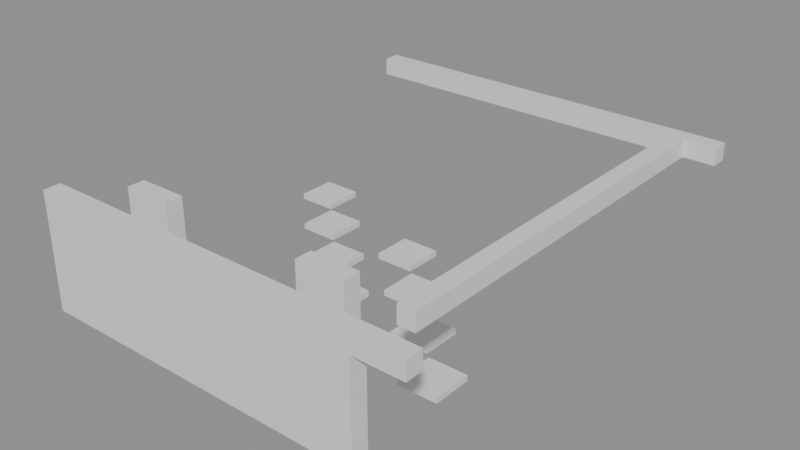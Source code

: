 # Source: building_lego.blend  (saved by Blender 5.0.119; exported with 4.5.12 LTS)
import bpy
from mathutils import Matrix  # noqa: F401  (used for matrix-valued properties, if any)

bpy.ops.wm.read_factory_settings(use_empty=True)
scene = bpy.context.scene
scene.name = 'Scene'

# ---- collections
col_01_paredes_externas = bpy.data.collections.new('01_Paredes_Externas'); scene.collection.children.link(col_01_paredes_externas)
col_02_paredes_internas = bpy.data.collections.new('02_Paredes_Internas'); scene.collection.children.link(col_02_paredes_internas)
col_04_moveis_decoracoes = bpy.data.collections.new('04_Moveis_Decoracoes'); scene.collection.children.link(col_04_moveis_decoracoes)

# ---- materials (node trees are filled in below, after node groups)
mat_mat_parede_externa = bpy.data.materials.new('Mat_Parede_Externa')
mat_mat_parede_interna = bpy.data.materials.new('Mat_Parede_Interna')
mat_mat_moveis = bpy.data.materials.new('Mat_Moveis')

# ---- material node trees
mat_mat_parede_externa.use_nodes = True; mat_mat_parede_externa.node_tree.nodes.clear()
_N = mat_mat_parede_externa.node_tree.nodes; _L = mat_mat_parede_externa.node_tree.links
n0 = _N.new('ShaderNodeBsdfPrincipled'); n0.name = 'BSDF - Pré-fundamentado'; n0.location = (-200, 100)
n1 = _N.new('ShaderNodeOutputMaterial'); n1.name = 'Saída de material'; n1.location = (200, 100)
_L.new(n0.outputs[0], n1.inputs[0])
n1.is_active_output = True
mat_mat_parede_interna.use_nodes = True; mat_mat_parede_interna.node_tree.nodes.clear()
_N = mat_mat_parede_interna.node_tree.nodes; _L = mat_mat_parede_interna.node_tree.links
n0 = _N.new('ShaderNodeBsdfPrincipled'); n0.name = 'BSDF - Pré-fundamentado'; n0.location = (-200, 100)
n1 = _N.new('ShaderNodeOutputMaterial'); n1.name = 'Saída de material'; n1.location = (200, 100)
_L.new(n0.outputs[0], n1.inputs[0])
n1.is_active_output = True
mat_mat_moveis.use_nodes = True; mat_mat_moveis.node_tree.nodes.clear()
_N = mat_mat_moveis.node_tree.nodes; _L = mat_mat_moveis.node_tree.links
n0 = _N.new('ShaderNodeBsdfPrincipled'); n0.name = 'BSDF - Pré-fundamentado'; n0.location = (-200, 100)
n1 = _N.new('ShaderNodeOutputMaterial'); n1.name = 'Saída de material'; n1.location = (200, 100)
_L.new(n0.outputs[0], n1.inputs[0])
n1.is_active_output = True

# ---- meshes
me_bloco_stone_wall_4176_3678_z0 = bpy.data.meshes.new('Bloco_stone_wall_4176_3678_z0')
me_bloco_stone_wall_4176_3678_z0.from_pydata([(-0.5, -0.175, -1.2), (0.5, -0.175, -1.2), (0.5, 0.175, -1.2), (-0.5, 0.175, -1.2), (-0.5, -0.175, 1.2), (0.5, -0.175, 1.2), (0.5, 0.175, 1.2), (-0.5, 0.175, 1.2)], [], [(0, 1, 2, 3), (4, 7, 6, 5), (0, 4, 5, 1), (2, 6, 7, 3), (0, 3, 7, 4), (1, 5, 6, 2)])
me_bloco_stone_wall_4176_3678_z0.materials.append(mat_mat_parede_externa)
me_bloco_stone_wall_4176_3678_z0.update()
me_bloco_stone_wall_4177_3678_z0 = bpy.data.meshes.new('Bloco_stone_wall_4177_3678_z0')
me_bloco_stone_wall_4177_3678_z0.from_pydata([(-0.5, -0.175, -1.2), (0.5, -0.175, -1.2), (0.5, 0.175, -1.2), (-0.5, 0.175, -1.2), (-0.5, -0.175, 1.2), (0.5, -0.175, 1.2), (0.5, 0.175, 1.2), (-0.5, 0.175, 1.2)], [], [(0, 1, 2, 3), (4, 7, 6, 5), (0, 4, 5, 1), (2, 6, 7, 3), (0, 3, 7, 4), (1, 5, 6, 2)])
me_bloco_stone_wall_4177_3678_z0.materials.append(mat_mat_parede_externa)
me_bloco_stone_wall_4177_3678_z0.update()
me_bloco_stone_wall_4178_3678_z0 = bpy.data.meshes.new('Bloco_stone_wall_4178_3678_z0')
me_bloco_stone_wall_4178_3678_z0.from_pydata([(-0.5, -0.175, -1.2), (0.5, -0.175, -1.2), (0.5, 0.175, -1.2), (-0.5, 0.175, -1.2), (-0.5, -0.175, 1.2), (0.5, -0.175, 1.2), (0.5, 0.175, 1.2), (-0.5, 0.175, 1.2)], [], [(0, 1, 2, 3), (4, 7, 6, 5), (0, 4, 5, 1), (2, 6, 7, 3), (0, 3, 7, 4), (1, 5, 6, 2)])
me_bloco_stone_wall_4178_3678_z0.materials.append(mat_mat_parede_externa)
me_bloco_stone_wall_4178_3678_z0.update()
me_bloco_stone_wall_4179_3678_z0 = bpy.data.meshes.new('Bloco_stone_wall_4179_3678_z0')
me_bloco_stone_wall_4179_3678_z0.from_pydata([(-0.5, -0.175, -1.2), (0.5, -0.175, -1.2), (0.5, 0.175, -1.2), (-0.5, 0.175, -1.2), (-0.5, -0.175, 1.2), (0.5, -0.175, 1.2), (0.5, 0.175, 1.2), (-0.5, 0.175, 1.2)], [], [(0, 1, 2, 3), (4, 7, 6, 5), (0, 4, 5, 1), (2, 6, 7, 3), (0, 3, 7, 4), (1, 5, 6, 2)])
me_bloco_stone_wall_4179_3678_z0.materials.append(mat_mat_parede_externa)
me_bloco_stone_wall_4179_3678_z0.update()
me_bloco_stone_wall_4180_3678_z0 = bpy.data.meshes.new('Bloco_stone_wall_4180_3678_z0')
me_bloco_stone_wall_4180_3678_z0.from_pydata([(-0.5, -0.175, -1.2), (0.5, -0.175, -1.2), (0.5, 0.175, -1.2), (-0.5, 0.175, -1.2), (-0.5, -0.175, 1.2), (0.5, -0.175, 1.2), (0.5, 0.175, 1.2), (-0.5, 0.175, 1.2)], [], [(0, 1, 2, 3), (4, 7, 6, 5), (0, 4, 5, 1), (2, 6, 7, 3), (0, 3, 7, 4), (1, 5, 6, 2)])
me_bloco_stone_wall_4180_3678_z0.materials.append(mat_mat_parede_externa)
me_bloco_stone_wall_4180_3678_z0.update()
me_bloco_stone_wall_4181_3678_z0 = bpy.data.meshes.new('Bloco_stone_wall_4181_3678_z0')
me_bloco_stone_wall_4181_3678_z0.from_pydata([(-0.5, -0.175, -1.2), (0.5, -0.175, -1.2), (0.5, 0.175, -1.2), (-0.5, 0.175, -1.2), (-0.5, -0.175, 1.2), (0.5, -0.175, 1.2), (0.5, 0.175, 1.2), (-0.5, 0.175, 1.2)], [], [(0, 1, 2, 3), (4, 7, 6, 5), (0, 4, 5, 1), (2, 6, 7, 3), (0, 3, 7, 4), (1, 5, 6, 2)])
me_bloco_stone_wall_4181_3678_z0.materials.append(mat_mat_parede_externa)
me_bloco_stone_wall_4181_3678_z0.update()
me_bloco_stone_wall_4182_3678_z0 = bpy.data.meshes.new('Bloco_stone_wall_4182_3678_z0')
me_bloco_stone_wall_4182_3678_z0.from_pydata([(-0.5, -0.175, -1.2), (0.5, -0.175, -1.2), (0.5, 0.175, -1.2), (-0.5, 0.175, -1.2), (-0.5, -0.175, 1.2), (0.5, -0.175, 1.2), (0.5, 0.175, 1.2), (-0.5, 0.175, 1.2)], [], [(0, 1, 2, 3), (4, 7, 6, 5), (0, 4, 5, 1), (2, 6, 7, 3), (0, 3, 7, 4), (1, 5, 6, 2)])
me_bloco_stone_wall_4182_3678_z0.materials.append(mat_mat_parede_externa)
me_bloco_stone_wall_4182_3678_z0.update()
me_bloco_stone_wall_4183_3678_z17 = bpy.data.meshes.new('Bloco_stone_wall_4183_3678_z17')
me_bloco_stone_wall_4183_3678_z17.from_pydata([(-0.5, -0.175, -0.18), (0.5, -0.175, -0.18), (0.5, 0.175, -0.18), (-0.5, 0.175, -0.18), (-0.5, -0.175, 0.18), (0.5, -0.175, 0.18), (0.5, 0.175, 0.18), (-0.5, 0.175, 0.18)], [], [(0, 1, 2, 3), (4, 7, 6, 5), (0, 4, 5, 1), (2, 6, 7, 3), (0, 3, 7, 4), (1, 5, 6, 2)])
me_bloco_stone_wall_4183_3678_z17.materials.append(mat_mat_parede_externa)
me_bloco_stone_wall_4183_3678_z17.update()
me_bloco_stone_wall_4176_3687_z17 = bpy.data.meshes.new('Bloco_stone_wall_4176_3687_z17')
me_bloco_stone_wall_4176_3687_z17.from_pydata([(-0.5, -0.175, -0.18), (0.5, -0.175, -0.18), (0.5, 0.175, -0.18), (-0.5, 0.175, -0.18), (-0.5, -0.175, 0.18), (0.5, -0.175, 0.18), (0.5, 0.175, 0.18), (-0.5, 0.175, 0.18)], [], [(0, 1, 2, 3), (4, 7, 6, 5), (0, 4, 5, 1), (2, 6, 7, 3), (0, 3, 7, 4), (1, 5, 6, 2)])
me_bloco_stone_wall_4176_3687_z17.materials.append(mat_mat_parede_externa)
me_bloco_stone_wall_4176_3687_z17.update()
me_bloco_stone_wall_4177_3687_z17 = bpy.data.meshes.new('Bloco_stone_wall_4177_3687_z17')
me_bloco_stone_wall_4177_3687_z17.from_pydata([(-0.5, -0.175, -0.18), (0.5, -0.175, -0.18), (0.5, 0.175, -0.18), (-0.5, 0.175, -0.18), (-0.5, -0.175, 0.18), (0.5, -0.175, 0.18), (0.5, 0.175, 0.18), (-0.5, 0.175, 0.18)], [], [(0, 1, 2, 3), (4, 7, 6, 5), (0, 4, 5, 1), (2, 6, 7, 3), (0, 3, 7, 4), (1, 5, 6, 2)])
me_bloco_stone_wall_4177_3687_z17.materials.append(mat_mat_parede_externa)
me_bloco_stone_wall_4177_3687_z17.update()
me_bloco_stone_wall_4178_3687_z17 = bpy.data.meshes.new('Bloco_stone_wall_4178_3687_z17')
me_bloco_stone_wall_4178_3687_z17.from_pydata([(-0.5, -0.175, -0.18), (0.5, -0.175, -0.18), (0.5, 0.175, -0.18), (-0.5, 0.175, -0.18), (-0.5, -0.175, 0.18), (0.5, -0.175, 0.18), (0.5, 0.175, 0.18), (-0.5, 0.175, 0.18)], [], [(0, 1, 2, 3), (4, 7, 6, 5), (0, 4, 5, 1), (2, 6, 7, 3), (0, 3, 7, 4), (1, 5, 6, 2)])
me_bloco_stone_wall_4178_3687_z17.materials.append(mat_mat_parede_externa)
me_bloco_stone_wall_4178_3687_z17.update()
me_bloco_stone_wall_4179_3687_z17 = bpy.data.meshes.new('Bloco_stone_wall_4179_3687_z17')
me_bloco_stone_wall_4179_3687_z17.from_pydata([(-0.5, -0.175, -0.18), (0.5, -0.175, -0.18), (0.5, 0.175, -0.18), (-0.5, 0.175, -0.18), (-0.5, -0.175, 0.18), (0.5, -0.175, 0.18), (0.5, 0.175, 0.18), (-0.5, 0.175, 0.18)], [], [(0, 1, 2, 3), (4, 7, 6, 5), (0, 4, 5, 1), (2, 6, 7, 3), (0, 3, 7, 4), (1, 5, 6, 2)])
me_bloco_stone_wall_4179_3687_z17.materials.append(mat_mat_parede_externa)
me_bloco_stone_wall_4179_3687_z17.update()
me_bloco_stone_wall_4180_3687_z17 = bpy.data.meshes.new('Bloco_stone_wall_4180_3687_z17')
me_bloco_stone_wall_4180_3687_z17.from_pydata([(-0.5, -0.175, -0.18), (0.5, -0.175, -0.18), (0.5, 0.175, -0.18), (-0.5, 0.175, -0.18), (-0.5, -0.175, 0.18), (0.5, -0.175, 0.18), (0.5, 0.175, 0.18), (-0.5, 0.175, 0.18)], [], [(0, 1, 2, 3), (4, 7, 6, 5), (0, 4, 5, 1), (2, 6, 7, 3), (0, 3, 7, 4), (1, 5, 6, 2)])
me_bloco_stone_wall_4180_3687_z17.materials.append(mat_mat_parede_externa)
me_bloco_stone_wall_4180_3687_z17.update()
me_bloco_stone_wall_4181_3687_z17 = bpy.data.meshes.new('Bloco_stone_wall_4181_3687_z17')
me_bloco_stone_wall_4181_3687_z17.from_pydata([(-0.5, -0.175, -0.18), (0.5, -0.175, -0.18), (0.5, 0.175, -0.18), (-0.5, 0.175, -0.18), (-0.5, -0.175, 0.18), (0.5, -0.175, 0.18), (0.5, 0.175, 0.18), (-0.5, 0.175, 0.18)], [], [(0, 1, 2, 3), (4, 7, 6, 5), (0, 4, 5, 1), (2, 6, 7, 3), (0, 3, 7, 4), (1, 5, 6, 2)])
me_bloco_stone_wall_4181_3687_z17.materials.append(mat_mat_parede_externa)
me_bloco_stone_wall_4181_3687_z17.update()
me_bloco_stone_wall_4182_3687_z17 = bpy.data.meshes.new('Bloco_stone_wall_4182_3687_z17')
me_bloco_stone_wall_4182_3687_z17.from_pydata([(-0.5, -0.175, -0.18), (0.5, -0.175, -0.18), (0.5, 0.175, -0.18), (-0.5, 0.175, -0.18), (-0.5, -0.175, 0.18), (0.5, -0.175, 0.18), (0.5, 0.175, 0.18), (-0.5, 0.175, 0.18)], [], [(0, 1, 2, 3), (4, 7, 6, 5), (0, 4, 5, 1), (2, 6, 7, 3), (0, 3, 7, 4), (1, 5, 6, 2)])
me_bloco_stone_wall_4182_3687_z17.materials.append(mat_mat_parede_externa)
me_bloco_stone_wall_4182_3687_z17.update()
me_bloco_stone_wall_4183_3687_z17 = bpy.data.meshes.new('Bloco_stone_wall_4183_3687_z17')
me_bloco_stone_wall_4183_3687_z17.from_pydata([(-0.5, -0.175, -0.18), (0.5, -0.175, -0.18), (0.5, 0.175, -0.18), (-0.5, 0.175, -0.18), (-0.5, -0.175, 0.18), (0.5, -0.175, 0.18), (0.5, 0.175, 0.18), (-0.5, 0.175, 0.18)], [], [(0, 1, 2, 3), (4, 7, 6, 5), (0, 4, 5, 1), (2, 6, 7, 3), (0, 3, 7, 4), (1, 5, 6, 2)])
me_bloco_stone_wall_4183_3687_z17.materials.append(mat_mat_parede_externa)
me_bloco_stone_wall_4183_3687_z17.update()
me_bloco_stone_wall_4183_3679_z17 = bpy.data.meshes.new('Bloco_stone_wall_4183_3679_z17')
me_bloco_stone_wall_4183_3679_z17.from_pydata([(-0.175, -0.5, -0.18), (0.175, -0.5, -0.18), (0.175, 0.5, -0.18), (-0.175, 0.5, -0.18), (-0.175, -0.5, 0.18), (0.175, -0.5, 0.18), (0.175, 0.5, 0.18), (-0.175, 0.5, 0.18)], [], [(0, 1, 2, 3), (4, 7, 6, 5), (0, 4, 5, 1), (2, 6, 7, 3), (0, 3, 7, 4), (1, 5, 6, 2)])
me_bloco_stone_wall_4183_3679_z17.materials.append(mat_mat_parede_externa)
me_bloco_stone_wall_4183_3679_z17.update()
me_bloco_stone_wall_4183_3680_z17 = bpy.data.meshes.new('Bloco_stone_wall_4183_3680_z17')
me_bloco_stone_wall_4183_3680_z17.from_pydata([(-0.175, -0.5, -0.18), (0.175, -0.5, -0.18), (0.175, 0.5, -0.18), (-0.175, 0.5, -0.18), (-0.175, -0.5, 0.18), (0.175, -0.5, 0.18), (0.175, 0.5, 0.18), (-0.175, 0.5, 0.18)], [], [(0, 1, 2, 3), (4, 7, 6, 5), (0, 4, 5, 1), (2, 6, 7, 3), (0, 3, 7, 4), (1, 5, 6, 2)])
me_bloco_stone_wall_4183_3680_z17.materials.append(mat_mat_parede_externa)
me_bloco_stone_wall_4183_3680_z17.update()
me_bloco_stone_wall_4183_3681_z17 = bpy.data.meshes.new('Bloco_stone_wall_4183_3681_z17')
me_bloco_stone_wall_4183_3681_z17.from_pydata([(-0.175, -0.5, -0.18), (0.175, -0.5, -0.18), (0.175, 0.5, -0.18), (-0.175, 0.5, -0.18), (-0.175, -0.5, 0.18), (0.175, -0.5, 0.18), (0.175, 0.5, 0.18), (-0.175, 0.5, 0.18)], [], [(0, 1, 2, 3), (4, 7, 6, 5), (0, 4, 5, 1), (2, 6, 7, 3), (0, 3, 7, 4), (1, 5, 6, 2)])
me_bloco_stone_wall_4183_3681_z17.materials.append(mat_mat_parede_externa)
me_bloco_stone_wall_4183_3681_z17.update()
me_bloco_stone_wall_4183_3682_z17 = bpy.data.meshes.new('Bloco_stone_wall_4183_3682_z17')
me_bloco_stone_wall_4183_3682_z17.from_pydata([(-0.175, -0.5, -0.18), (0.175, -0.5, -0.18), (0.175, 0.5, -0.18), (-0.175, 0.5, -0.18), (-0.175, -0.5, 0.18), (0.175, -0.5, 0.18), (0.175, 0.5, 0.18), (-0.175, 0.5, 0.18)], [], [(0, 1, 2, 3), (4, 7, 6, 5), (0, 4, 5, 1), (2, 6, 7, 3), (0, 3, 7, 4), (1, 5, 6, 2)])
me_bloco_stone_wall_4183_3682_z17.materials.append(mat_mat_parede_externa)
me_bloco_stone_wall_4183_3682_z17.update()
me_bloco_stone_wall_4183_3683_z17 = bpy.data.meshes.new('Bloco_stone_wall_4183_3683_z17')
me_bloco_stone_wall_4183_3683_z17.from_pydata([(-0.175, -0.5, -0.18), (0.175, -0.5, -0.18), (0.175, 0.5, -0.18), (-0.175, 0.5, -0.18), (-0.175, -0.5, 0.18), (0.175, -0.5, 0.18), (0.175, 0.5, 0.18), (-0.175, 0.5, 0.18)], [], [(0, 1, 2, 3), (4, 7, 6, 5), (0, 4, 5, 1), (2, 6, 7, 3), (0, 3, 7, 4), (1, 5, 6, 2)])
me_bloco_stone_wall_4183_3683_z17.materials.append(mat_mat_parede_externa)
me_bloco_stone_wall_4183_3683_z17.update()
me_bloco_stone_wall_4183_3684_z17 = bpy.data.meshes.new('Bloco_stone_wall_4183_3684_z17')
me_bloco_stone_wall_4183_3684_z17.from_pydata([(-0.175, -0.5, -0.18), (0.175, -0.5, -0.18), (0.175, 0.5, -0.18), (-0.175, 0.5, -0.18), (-0.175, -0.5, 0.18), (0.175, -0.5, 0.18), (0.175, 0.5, 0.18), (-0.175, 0.5, 0.18)], [], [(0, 1, 2, 3), (4, 7, 6, 5), (0, 4, 5, 1), (2, 6, 7, 3), (0, 3, 7, 4), (1, 5, 6, 2)])
me_bloco_stone_wall_4183_3684_z17.materials.append(mat_mat_parede_externa)
me_bloco_stone_wall_4183_3684_z17.update()
me_bloco_stone_wall_4183_3685_z17 = bpy.data.meshes.new('Bloco_stone_wall_4183_3685_z17')
me_bloco_stone_wall_4183_3685_z17.from_pydata([(-0.175, -0.5, -0.18), (0.175, -0.5, -0.18), (0.175, 0.5, -0.18), (-0.175, 0.5, -0.18), (-0.175, -0.5, 0.18), (0.175, -0.5, 0.18), (0.175, 0.5, 0.18), (-0.175, 0.5, 0.18)], [], [(0, 1, 2, 3), (4, 7, 6, 5), (0, 4, 5, 1), (2, 6, 7, 3), (0, 3, 7, 4), (1, 5, 6, 2)])
me_bloco_stone_wall_4183_3685_z17.materials.append(mat_mat_parede_externa)
me_bloco_stone_wall_4183_3685_z17.update()
me_bloco_stone_wall_4183_3686_z17 = bpy.data.meshes.new('Bloco_stone_wall_4183_3686_z17')
me_bloco_stone_wall_4183_3686_z17.from_pydata([(-0.175, -0.5, -0.18), (0.175, -0.5, -0.18), (0.175, 0.5, -0.18), (-0.175, 0.5, -0.18), (-0.175, -0.5, 0.18), (0.175, -0.5, 0.18), (0.175, 0.5, 0.18), (-0.175, 0.5, 0.18)], [], [(0, 1, 2, 3), (4, 7, 6, 5), (0, 4, 5, 1), (2, 6, 7, 3), (0, 3, 7, 4), (1, 5, 6, 2)])
me_bloco_stone_wall_4183_3686_z17.materials.append(mat_mat_parede_externa)
me_bloco_stone_wall_4183_3686_z17.update()
me_bloco_stone_arch_4177_3679_z0 = bpy.data.meshes.new('Bloco_stone_arch_4177_3679_z0')
me_bloco_stone_arch_4177_3679_z0.from_pydata([(-0.5, -0.175, -1.2), (0.5, -0.175, -1.2), (0.5, 0.175, -1.2), (-0.5, 0.175, -1.2), (-0.5, -0.175, 1.2), (0.5, -0.175, 1.2), (0.5, 0.175, 1.2), (-0.5, 0.175, 1.2)], [], [(0, 1, 2, 3), (4, 7, 6, 5), (0, 4, 5, 1), (2, 6, 7, 3), (0, 3, 7, 4), (1, 5, 6, 2)])
me_bloco_stone_arch_4177_3679_z0.materials.append(mat_mat_parede_interna)
me_bloco_stone_arch_4177_3679_z0.update()
me_bloco_stone_arch_4181_3679_z0 = bpy.data.meshes.new('Bloco_stone_arch_4181_3679_z0')
me_bloco_stone_arch_4181_3679_z0.from_pydata([(-0.5, -0.175, -1.2), (0.5, -0.175, -1.2), (0.5, 0.175, -1.2), (-0.5, 0.175, -1.2), (-0.5, -0.175, 1.2), (0.5, -0.175, 1.2), (0.5, 0.175, 1.2), (-0.5, 0.175, 1.2)], [], [(0, 1, 2, 3), (4, 7, 6, 5), (0, 4, 5, 1), (2, 6, 7, 3), (0, 3, 7, 4), (1, 5, 6, 2)])
me_bloco_stone_arch_4181_3679_z0.materials.append(mat_mat_parede_interna)
me_bloco_stone_arch_4181_3679_z0.update()
me_movel_web_4182_3680_z0 = bpy.data.meshes.new('Movel_web_4182_3680_z0')
me_movel_web_4182_3680_z0.from_pydata([(-0.4, -0.4, -0.06), (0.4, -0.4, -0.06), (0.4, 0.4, -0.06), (-0.4, 0.4, -0.06), (-0.4, -0.4, 0.06), (0.4, -0.4, 0.06), (0.4, 0.4, 0.06), (-0.4, 0.4, 0.06)], [], [(0, 1, 2, 3), (4, 7, 6, 5), (0, 4, 5, 1), (2, 6, 7, 3), (0, 3, 7, 4), (1, 5, 6, 2)])
me_movel_web_4182_3680_z0.materials.append(mat_mat_moveis)
me_movel_web_4182_3680_z0.update()
me_movel_web_4179_3681_z0 = bpy.data.meshes.new('Movel_web_4179_3681_z0')
me_movel_web_4179_3681_z0.from_pydata([(-0.4, -0.4, -0.06), (0.4, -0.4, -0.06), (0.4, 0.4, -0.06), (-0.4, 0.4, -0.06), (-0.4, -0.4, 0.06), (0.4, -0.4, 0.06), (0.4, 0.4, 0.06), (-0.4, 0.4, 0.06)], [], [(0, 1, 2, 3), (4, 7, 6, 5), (0, 4, 5, 1), (2, 6, 7, 3), (0, 3, 7, 4), (1, 5, 6, 2)])
me_movel_web_4179_3681_z0.materials.append(mat_mat_moveis)
me_movel_web_4179_3681_z0.update()
me_movel_web_4181_3681_z0 = bpy.data.meshes.new('Movel_web_4181_3681_z0')
me_movel_web_4181_3681_z0.from_pydata([(-0.4, -0.4, -0.06), (0.4, -0.4, -0.06), (0.4, 0.4, -0.06), (-0.4, 0.4, -0.06), (-0.4, -0.4, 0.06), (0.4, -0.4, 0.06), (0.4, 0.4, 0.06), (-0.4, 0.4, 0.06)], [], [(0, 1, 2, 3), (4, 7, 6, 5), (0, 4, 5, 1), (2, 6, 7, 3), (0, 3, 7, 4), (1, 5, 6, 2)])
me_movel_web_4181_3681_z0.materials.append(mat_mat_moveis)
me_movel_web_4181_3681_z0.update()
me_movel_web_4178_3682_z0 = bpy.data.meshes.new('Movel_web_4178_3682_z0')
me_movel_web_4178_3682_z0.from_pydata([(-0.4, -0.4, -0.06), (0.4, -0.4, -0.06), (0.4, 0.4, -0.06), (-0.4, 0.4, -0.06), (-0.4, -0.4, 0.06), (0.4, -0.4, 0.06), (0.4, 0.4, 0.06), (-0.4, 0.4, 0.06)], [], [(0, 1, 2, 3), (4, 7, 6, 5), (0, 4, 5, 1), (2, 6, 7, 3), (0, 3, 7, 4), (1, 5, 6, 2)])
me_movel_web_4178_3682_z0.materials.append(mat_mat_moveis)
me_movel_web_4178_3682_z0.update()
me_movel_web_4180_3682_z0 = bpy.data.meshes.new('Movel_web_4180_3682_z0')
me_movel_web_4180_3682_z0.from_pydata([(-0.4, -0.4, -0.06), (0.4, -0.4, -0.06), (0.4, 0.4, -0.06), (-0.4, 0.4, -0.06), (-0.4, -0.4, 0.06), (0.4, -0.4, 0.06), (0.4, 0.4, 0.06), (-0.4, 0.4, 0.06)], [], [(0, 1, 2, 3), (4, 7, 6, 5), (0, 4, 5, 1), (2, 6, 7, 3), (0, 3, 7, 4), (1, 5, 6, 2)])
me_movel_web_4180_3682_z0.materials.append(mat_mat_moveis)
me_movel_web_4180_3682_z0.update()
me_movel_web_4177_3683_z0 = bpy.data.meshes.new('Movel_web_4177_3683_z0')
me_movel_web_4177_3683_z0.from_pydata([(-0.4, -0.4, -0.06), (0.4, -0.4, -0.06), (0.4, 0.4, -0.06), (-0.4, 0.4, -0.06), (-0.4, -0.4, 0.06), (0.4, -0.4, 0.06), (0.4, 0.4, 0.06), (-0.4, 0.4, 0.06)], [], [(0, 1, 2, 3), (4, 7, 6, 5), (0, 4, 5, 1), (2, 6, 7, 3), (0, 3, 7, 4), (1, 5, 6, 2)])
me_movel_web_4177_3683_z0.materials.append(mat_mat_moveis)
me_movel_web_4177_3683_z0.update()
me_movel_web_4179_3683_z0 = bpy.data.meshes.new('Movel_web_4179_3683_z0')
me_movel_web_4179_3683_z0.from_pydata([(-0.4, -0.4, -0.06), (0.4, -0.4, -0.06), (0.4, 0.4, -0.06), (-0.4, 0.4, -0.06), (-0.4, -0.4, 0.06), (0.4, -0.4, 0.06), (0.4, 0.4, 0.06), (-0.4, 0.4, 0.06)], [], [(0, 1, 2, 3), (4, 7, 6, 5), (0, 4, 5, 1), (2, 6, 7, 3), (0, 3, 7, 4), (1, 5, 6, 2)])
me_movel_web_4179_3683_z0.materials.append(mat_mat_moveis)
me_movel_web_4179_3683_z0.update()
me_movel_web_4176_3684_z0 = bpy.data.meshes.new('Movel_web_4176_3684_z0')
me_movel_web_4176_3684_z0.from_pydata([(-0.4, -0.4, -0.06), (0.4, -0.4, -0.06), (0.4, 0.4, -0.06), (-0.4, 0.4, -0.06), (-0.4, -0.4, 0.06), (0.4, -0.4, 0.06), (0.4, 0.4, 0.06), (-0.4, 0.4, 0.06)], [], [(0, 1, 2, 3), (4, 7, 6, 5), (0, 4, 5, 1), (2, 6, 7, 3), (0, 3, 7, 4), (1, 5, 6, 2)])
me_movel_web_4176_3684_z0.materials.append(mat_mat_moveis)
me_movel_web_4176_3684_z0.update()

# ---- objects
ob_parede_externa_norte_y3678_x4176_4183 = bpy.data.objects.new('Parede_Externa_Norte_Y3678_X4176_4183', None)
ob_bloco_stone_wall_4176_3678_z0 = bpy.data.objects.new('Bloco_stone_wall_4176_3678_z0', me_bloco_stone_wall_4176_3678_z0)
ob_bloco_stone_wall_4177_3678_z0 = bpy.data.objects.new('Bloco_stone_wall_4177_3678_z0', me_bloco_stone_wall_4177_3678_z0)
ob_bloco_stone_wall_4178_3678_z0 = bpy.data.objects.new('Bloco_stone_wall_4178_3678_z0', me_bloco_stone_wall_4178_3678_z0)
ob_bloco_stone_wall_4179_3678_z0 = bpy.data.objects.new('Bloco_stone_wall_4179_3678_z0', me_bloco_stone_wall_4179_3678_z0)
ob_bloco_stone_wall_4180_3678_z0 = bpy.data.objects.new('Bloco_stone_wall_4180_3678_z0', me_bloco_stone_wall_4180_3678_z0)
ob_bloco_stone_wall_4181_3678_z0 = bpy.data.objects.new('Bloco_stone_wall_4181_3678_z0', me_bloco_stone_wall_4181_3678_z0)
ob_bloco_stone_wall_4182_3678_z0 = bpy.data.objects.new('Bloco_stone_wall_4182_3678_z0', me_bloco_stone_wall_4182_3678_z0)
ob_bloco_stone_wall_4183_3678_z17 = bpy.data.objects.new('Bloco_stone_wall_4183_3678_z17', me_bloco_stone_wall_4183_3678_z17)
ob_parede_externa_sul_y3687_x4176_4183 = bpy.data.objects.new('Parede_Externa_Sul_Y3687_X4176_4183', None)
ob_bloco_stone_wall_4176_3687_z17 = bpy.data.objects.new('Bloco_stone_wall_4176_3687_z17', me_bloco_stone_wall_4176_3687_z17)
ob_bloco_stone_wall_4177_3687_z17 = bpy.data.objects.new('Bloco_stone_wall_4177_3687_z17', me_bloco_stone_wall_4177_3687_z17)
ob_bloco_stone_wall_4178_3687_z17 = bpy.data.objects.new('Bloco_stone_wall_4178_3687_z17', me_bloco_stone_wall_4178_3687_z17)
ob_bloco_stone_wall_4179_3687_z17 = bpy.data.objects.new('Bloco_stone_wall_4179_3687_z17', me_bloco_stone_wall_4179_3687_z17)
ob_bloco_stone_wall_4180_3687_z17 = bpy.data.objects.new('Bloco_stone_wall_4180_3687_z17', me_bloco_stone_wall_4180_3687_z17)
ob_bloco_stone_wall_4181_3687_z17 = bpy.data.objects.new('Bloco_stone_wall_4181_3687_z17', me_bloco_stone_wall_4181_3687_z17)
ob_bloco_stone_wall_4182_3687_z17 = bpy.data.objects.new('Bloco_stone_wall_4182_3687_z17', me_bloco_stone_wall_4182_3687_z17)
ob_bloco_stone_wall_4183_3687_z17 = bpy.data.objects.new('Bloco_stone_wall_4183_3687_z17', me_bloco_stone_wall_4183_3687_z17)
ob_parede_externa_leste_x4183_y3679_3686 = bpy.data.objects.new('Parede_Externa_Leste_X4183_Y3679_3686', None)
ob_bloco_stone_wall_4183_3679_z17 = bpy.data.objects.new('Bloco_stone_wall_4183_3679_z17', me_bloco_stone_wall_4183_3679_z17)
ob_bloco_stone_wall_4183_3680_z17 = bpy.data.objects.new('Bloco_stone_wall_4183_3680_z17', me_bloco_stone_wall_4183_3680_z17)
ob_bloco_stone_wall_4183_3681_z17 = bpy.data.objects.new('Bloco_stone_wall_4183_3681_z17', me_bloco_stone_wall_4183_3681_z17)
ob_bloco_stone_wall_4183_3682_z17 = bpy.data.objects.new('Bloco_stone_wall_4183_3682_z17', me_bloco_stone_wall_4183_3682_z17)
ob_bloco_stone_wall_4183_3683_z17 = bpy.data.objects.new('Bloco_stone_wall_4183_3683_z17', me_bloco_stone_wall_4183_3683_z17)
ob_bloco_stone_wall_4183_3684_z17 = bpy.data.objects.new('Bloco_stone_wall_4183_3684_z17', me_bloco_stone_wall_4183_3684_z17)
ob_bloco_stone_wall_4183_3685_z17 = bpy.data.objects.new('Bloco_stone_wall_4183_3685_z17', me_bloco_stone_wall_4183_3685_z17)
ob_bloco_stone_wall_4183_3686_z17 = bpy.data.objects.new('Bloco_stone_wall_4183_3686_z17', me_bloco_stone_wall_4183_3686_z17)
ob_parede_interna_ew_02_y3679_x4177_4177 = bpy.data.objects.new('Parede_Interna_EW_02_Y3679_X4177_4177', None)
ob_bloco_stone_arch_4177_3679_z0 = bpy.data.objects.new('Bloco_stone_arch_4177_3679_z0', me_bloco_stone_arch_4177_3679_z0)
ob_parede_interna_ew_03_y3679_x4181_4181 = bpy.data.objects.new('Parede_Interna_EW_03_Y3679_X4181_4181', None)
ob_bloco_stone_arch_4181_3679_z0 = bpy.data.objects.new('Bloco_stone_arch_4181_3679_z0', me_bloco_stone_arch_4181_3679_z0)
ob_moveis_decoracoes = bpy.data.objects.new('Moveis_Decoracoes', None)
ob_movel_web_4182_3680_z0 = bpy.data.objects.new('Movel_web_4182_3680_z0', me_movel_web_4182_3680_z0)
ob_movel_web_4179_3681_z0 = bpy.data.objects.new('Movel_web_4179_3681_z0', me_movel_web_4179_3681_z0)
ob_movel_web_4181_3681_z0 = bpy.data.objects.new('Movel_web_4181_3681_z0', me_movel_web_4181_3681_z0)
ob_movel_web_4178_3682_z0 = bpy.data.objects.new('Movel_web_4178_3682_z0', me_movel_web_4178_3682_z0)
ob_movel_web_4180_3682_z0 = bpy.data.objects.new('Movel_web_4180_3682_z0', me_movel_web_4180_3682_z0)
ob_movel_web_4177_3683_z0 = bpy.data.objects.new('Movel_web_4177_3683_z0', me_movel_web_4177_3683_z0)
ob_movel_web_4179_3683_z0 = bpy.data.objects.new('Movel_web_4179_3683_z0', me_movel_web_4179_3683_z0)
ob_movel_web_4176_3684_z0 = bpy.data.objects.new('Movel_web_4176_3684_z0', me_movel_web_4176_3684_z0)

# ---- transforms, parenting, visibility, modifiers, constraints
ob_parede_externa_norte_y3678_x4176_4183.location = (0.0, -4.5, 0.0)
ob_parede_externa_norte_y3678_x4176_4183.empty_display_type = 'CUBE'
ob_bloco_stone_wall_4176_3678_z0.parent = ob_parede_externa_norte_y3678_x4176_4183
ob_bloco_stone_wall_4176_3678_z0.matrix_parent_inverse = Matrix(((1.0, -0.0, 0.0, -0.0), (-0.0, 1.0, -0.0, 4.5), (0.0, -0.0, 1.0, -0.0), (-0.0, 0.0, -0.0, 1.0)))
ob_bloco_stone_wall_4176_3678_z0.location = (-3.5, -4.825, 1.2)
ob_bloco_stone_wall_4177_3678_z0.parent = ob_parede_externa_norte_y3678_x4176_4183
ob_bloco_stone_wall_4177_3678_z0.matrix_parent_inverse = Matrix(((1.0, -0.0, 0.0, -0.0), (-0.0, 1.0, -0.0, 4.5), (0.0, -0.0, 1.0, -0.0), (-0.0, 0.0, -0.0, 1.0)))
ob_bloco_stone_wall_4177_3678_z0.location = (-2.5, -4.825, 1.2)
ob_bloco_stone_wall_4178_3678_z0.parent = ob_parede_externa_norte_y3678_x4176_4183
ob_bloco_stone_wall_4178_3678_z0.matrix_parent_inverse = Matrix(((1.0, -0.0, 0.0, -0.0), (-0.0, 1.0, -0.0, 4.5), (0.0, -0.0, 1.0, -0.0), (-0.0, 0.0, -0.0, 1.0)))
ob_bloco_stone_wall_4178_3678_z0.location = (-1.5, -4.825, 1.2)
ob_bloco_stone_wall_4179_3678_z0.parent = ob_parede_externa_norte_y3678_x4176_4183
ob_bloco_stone_wall_4179_3678_z0.matrix_parent_inverse = Matrix(((1.0, -0.0, 0.0, -0.0), (-0.0, 1.0, -0.0, 4.5), (0.0, -0.0, 1.0, -0.0), (-0.0, 0.0, -0.0, 1.0)))
ob_bloco_stone_wall_4179_3678_z0.location = (-0.5, -4.825, 1.2)
ob_bloco_stone_wall_4180_3678_z0.parent = ob_parede_externa_norte_y3678_x4176_4183
ob_bloco_stone_wall_4180_3678_z0.matrix_parent_inverse = Matrix(((1.0, -0.0, 0.0, -0.0), (-0.0, 1.0, -0.0, 4.5), (0.0, -0.0, 1.0, -0.0), (-0.0, 0.0, -0.0, 1.0)))
ob_bloco_stone_wall_4180_3678_z0.location = (0.5, -4.825, 1.2)
ob_bloco_stone_wall_4181_3678_z0.parent = ob_parede_externa_norte_y3678_x4176_4183
ob_bloco_stone_wall_4181_3678_z0.matrix_parent_inverse = Matrix(((1.0, -0.0, 0.0, -0.0), (-0.0, 1.0, -0.0, 4.5), (0.0, -0.0, 1.0, -0.0), (-0.0, 0.0, -0.0, 1.0)))
ob_bloco_stone_wall_4181_3678_z0.location = (1.5, -4.825, 1.2)
ob_bloco_stone_wall_4182_3678_z0.parent = ob_parede_externa_norte_y3678_x4176_4183
ob_bloco_stone_wall_4182_3678_z0.matrix_parent_inverse = Matrix(((1.0, -0.0, 0.0, -0.0), (-0.0, 1.0, -0.0, 4.5), (0.0, -0.0, 1.0, -0.0), (-0.0, 0.0, -0.0, 1.0)))
ob_bloco_stone_wall_4182_3678_z0.location = (2.5, -4.825, 1.2)
ob_bloco_stone_wall_4183_3678_z17.parent = ob_parede_externa_norte_y3678_x4176_4183
ob_bloco_stone_wall_4183_3678_z17.matrix_parent_inverse = Matrix(((1.0, -0.0, 0.0, -0.0), (-0.0, 1.0, -0.0, 4.5), (0.0, -0.0, 1.0, -0.0), (-0.0, 0.0, -0.0, 1.0)))
ob_bloco_stone_wall_4183_3678_z17.location = (3.5, -4.825, 2.22)
ob_parede_externa_sul_y3687_x4176_4183.location = (0.0, 4.5, 2.04)
ob_parede_externa_sul_y3687_x4176_4183.empty_display_type = 'CUBE'
ob_bloco_stone_wall_4176_3687_z17.parent = ob_parede_externa_sul_y3687_x4176_4183
ob_bloco_stone_wall_4176_3687_z17.matrix_parent_inverse = Matrix(((1.0, -0.0, 0.0, -0.0), (-0.0, 1.0, -0.0, -4.5), (0.0, -0.0, 1.0, -2.04), (-0.0, 0.0, -0.0, 1.0)))
ob_bloco_stone_wall_4176_3687_z17.location = (-3.5, 4.175, 2.22)
ob_bloco_stone_wall_4177_3687_z17.parent = ob_parede_externa_sul_y3687_x4176_4183
ob_bloco_stone_wall_4177_3687_z17.matrix_parent_inverse = Matrix(((1.0, -0.0, 0.0, -0.0), (-0.0, 1.0, -0.0, -4.5), (0.0, -0.0, 1.0, -2.04), (-0.0, 0.0, -0.0, 1.0)))
ob_bloco_stone_wall_4177_3687_z17.location = (-2.5, 4.175, 2.22)
ob_bloco_stone_wall_4178_3687_z17.parent = ob_parede_externa_sul_y3687_x4176_4183
ob_bloco_stone_wall_4178_3687_z17.matrix_parent_inverse = Matrix(((1.0, -0.0, 0.0, -0.0), (-0.0, 1.0, -0.0, -4.5), (0.0, -0.0, 1.0, -2.04), (-0.0, 0.0, -0.0, 1.0)))
ob_bloco_stone_wall_4178_3687_z17.location = (-1.5, 4.175, 2.22)
ob_bloco_stone_wall_4179_3687_z17.parent = ob_parede_externa_sul_y3687_x4176_4183
ob_bloco_stone_wall_4179_3687_z17.matrix_parent_inverse = Matrix(((1.0, -0.0, 0.0, -0.0), (-0.0, 1.0, -0.0, -4.5), (0.0, -0.0, 1.0, -2.04), (-0.0, 0.0, -0.0, 1.0)))
ob_bloco_stone_wall_4179_3687_z17.location = (-0.5, 4.175, 2.22)
ob_bloco_stone_wall_4180_3687_z17.parent = ob_parede_externa_sul_y3687_x4176_4183
ob_bloco_stone_wall_4180_3687_z17.matrix_parent_inverse = Matrix(((1.0, -0.0, 0.0, -0.0), (-0.0, 1.0, -0.0, -4.5), (0.0, -0.0, 1.0, -2.04), (-0.0, 0.0, -0.0, 1.0)))
ob_bloco_stone_wall_4180_3687_z17.location = (0.5, 4.175, 2.22)
ob_bloco_stone_wall_4181_3687_z17.parent = ob_parede_externa_sul_y3687_x4176_4183
ob_bloco_stone_wall_4181_3687_z17.matrix_parent_inverse = Matrix(((1.0, -0.0, 0.0, -0.0), (-0.0, 1.0, -0.0, -4.5), (0.0, -0.0, 1.0, -2.04), (-0.0, 0.0, -0.0, 1.0)))
ob_bloco_stone_wall_4181_3687_z17.location = (1.5, 4.175, 2.22)
ob_bloco_stone_wall_4182_3687_z17.parent = ob_parede_externa_sul_y3687_x4176_4183
ob_bloco_stone_wall_4182_3687_z17.matrix_parent_inverse = Matrix(((1.0, -0.0, 0.0, -0.0), (-0.0, 1.0, -0.0, -4.5), (0.0, -0.0, 1.0, -2.04), (-0.0, 0.0, -0.0, 1.0)))
ob_bloco_stone_wall_4182_3687_z17.location = (2.5, 4.175, 2.22)
ob_bloco_stone_wall_4183_3687_z17.parent = ob_parede_externa_sul_y3687_x4176_4183
ob_bloco_stone_wall_4183_3687_z17.matrix_parent_inverse = Matrix(((1.0, -0.0, 0.0, -0.0), (-0.0, 1.0, -0.0, -4.5), (0.0, -0.0, 1.0, -2.04), (-0.0, 0.0, -0.0, 1.0)))
ob_bloco_stone_wall_4183_3687_z17.location = (3.5, 4.175, 2.22)
ob_parede_externa_leste_x4183_y3679_3686.location = (3.5, 0.0, 2.04)
ob_parede_externa_leste_x4183_y3679_3686.empty_display_type = 'CUBE'
ob_bloco_stone_wall_4183_3679_z17.parent = ob_parede_externa_leste_x4183_y3679_3686
ob_bloco_stone_wall_4183_3679_z17.matrix_parent_inverse = Matrix(((1.0, -0.0, 0.0, -3.5), (-0.0, 1.0, -0.0, 0.0), (0.0, -0.0, 1.0, -2.04), (-0.0, 0.0, -0.0, 1.0)))
ob_bloco_stone_wall_4183_3679_z17.location = (3.175, -3.5, 2.22)
ob_bloco_stone_wall_4183_3680_z17.parent = ob_parede_externa_leste_x4183_y3679_3686
ob_bloco_stone_wall_4183_3680_z17.matrix_parent_inverse = Matrix(((1.0, -0.0, 0.0, -3.5), (-0.0, 1.0, -0.0, 0.0), (0.0, -0.0, 1.0, -2.04), (-0.0, 0.0, -0.0, 1.0)))
ob_bloco_stone_wall_4183_3680_z17.location = (3.175, -2.5, 2.22)
ob_bloco_stone_wall_4183_3681_z17.parent = ob_parede_externa_leste_x4183_y3679_3686
ob_bloco_stone_wall_4183_3681_z17.matrix_parent_inverse = Matrix(((1.0, -0.0, 0.0, -3.5), (-0.0, 1.0, -0.0, 0.0), (0.0, -0.0, 1.0, -2.04), (-0.0, 0.0, -0.0, 1.0)))
ob_bloco_stone_wall_4183_3681_z17.location = (3.175, -1.5, 2.22)
ob_bloco_stone_wall_4183_3682_z17.parent = ob_parede_externa_leste_x4183_y3679_3686
ob_bloco_stone_wall_4183_3682_z17.matrix_parent_inverse = Matrix(((1.0, -0.0, 0.0, -3.5), (-0.0, 1.0, -0.0, 0.0), (0.0, -0.0, 1.0, -2.04), (-0.0, 0.0, -0.0, 1.0)))
ob_bloco_stone_wall_4183_3682_z17.location = (3.175, -0.5, 2.22)
ob_bloco_stone_wall_4183_3683_z17.parent = ob_parede_externa_leste_x4183_y3679_3686
ob_bloco_stone_wall_4183_3683_z17.matrix_parent_inverse = Matrix(((1.0, -0.0, 0.0, -3.5), (-0.0, 1.0, -0.0, 0.0), (0.0, -0.0, 1.0, -2.04), (-0.0, 0.0, -0.0, 1.0)))
ob_bloco_stone_wall_4183_3683_z17.location = (3.175, 0.5, 2.22)
ob_bloco_stone_wall_4183_3684_z17.parent = ob_parede_externa_leste_x4183_y3679_3686
ob_bloco_stone_wall_4183_3684_z17.matrix_parent_inverse = Matrix(((1.0, -0.0, 0.0, -3.5), (-0.0, 1.0, -0.0, 0.0), (0.0, -0.0, 1.0, -2.04), (-0.0, 0.0, -0.0, 1.0)))
ob_bloco_stone_wall_4183_3684_z17.location = (3.175, 1.5, 2.22)
ob_bloco_stone_wall_4183_3685_z17.parent = ob_parede_externa_leste_x4183_y3679_3686
ob_bloco_stone_wall_4183_3685_z17.matrix_parent_inverse = Matrix(((1.0, -0.0, 0.0, -3.5), (-0.0, 1.0, -0.0, 0.0), (0.0, -0.0, 1.0, -2.04), (-0.0, 0.0, -0.0, 1.0)))
ob_bloco_stone_wall_4183_3685_z17.location = (3.175, 2.5, 2.22)
ob_bloco_stone_wall_4183_3686_z17.parent = ob_parede_externa_leste_x4183_y3679_3686
ob_bloco_stone_wall_4183_3686_z17.matrix_parent_inverse = Matrix(((1.0, -0.0, 0.0, -3.5), (-0.0, 1.0, -0.0, 0.0), (0.0, -0.0, 1.0, -2.04), (-0.0, 0.0, -0.0, 1.0)))
ob_bloco_stone_wall_4183_3686_z17.location = (3.175, 3.5, 2.22)
ob_parede_interna_ew_02_y3679_x4177_4177.location = (-2.5, -3.5, 0.0)
ob_parede_interna_ew_02_y3679_x4177_4177.empty_display_type = 'CUBE'
ob_bloco_stone_arch_4177_3679_z0.parent = ob_parede_interna_ew_02_y3679_x4177_4177
ob_bloco_stone_arch_4177_3679_z0.matrix_parent_inverse = Matrix(((1.0, -0.0, 0.0, 2.5), (-0.0, 1.0, -0.0, 3.5), (0.0, -0.0, 1.0, -0.0), (-0.0, 0.0, -0.0, 1.0)))
ob_bloco_stone_arch_4177_3679_z0.location = (-2.5, -3.825, 1.2)
ob_parede_interna_ew_03_y3679_x4181_4181.location = (1.5, -3.5, 0.0)
ob_parede_interna_ew_03_y3679_x4181_4181.empty_display_type = 'CUBE'
ob_bloco_stone_arch_4181_3679_z0.parent = ob_parede_interna_ew_03_y3679_x4181_4181
ob_bloco_stone_arch_4181_3679_z0.matrix_parent_inverse = Matrix(((1.0, -0.0, 0.0, -1.5), (-0.0, 1.0, -0.0, 3.5), (0.0, -0.0, 1.0, -0.0), (-0.0, 0.0, -0.0, 1.0)))
ob_bloco_stone_arch_4181_3679_z0.location = (1.5, -3.825, 1.2)
ob_moveis_decoracoes.location = (0.0, 0.0, 0.0)
ob_moveis_decoracoes.empty_display_type = 'CUBE'
ob_movel_web_4182_3680_z0.parent = ob_moveis_decoracoes
ob_movel_web_4182_3680_z0.location = (2.5, -2.5, 0.06)
ob_movel_web_4179_3681_z0.parent = ob_moveis_decoracoes
ob_movel_web_4179_3681_z0.location = (-0.5, -1.5, 0.06)
ob_movel_web_4181_3681_z0.parent = ob_moveis_decoracoes
ob_movel_web_4181_3681_z0.location = (1.5, -1.5, 0.06)
ob_movel_web_4178_3682_z0.parent = ob_moveis_decoracoes
ob_movel_web_4178_3682_z0.location = (-1.5, -0.5, 0.06)
ob_movel_web_4180_3682_z0.parent = ob_moveis_decoracoes
ob_movel_web_4180_3682_z0.location = (0.5, -0.5, 0.06)
ob_movel_web_4177_3683_z0.parent = ob_moveis_decoracoes
ob_movel_web_4177_3683_z0.location = (-2.5, 0.5, 0.06)
ob_movel_web_4179_3683_z0.parent = ob_moveis_decoracoes
ob_movel_web_4179_3683_z0.location = (-0.5, 0.5, 0.06)
ob_movel_web_4176_3684_z0.parent = ob_moveis_decoracoes
ob_movel_web_4176_3684_z0.location = (-3.5, 1.5, 0.06)

# ---- collection membership
col_01_paredes_externas.objects.link(ob_parede_externa_norte_y3678_x4176_4183)
col_01_paredes_externas.objects.link(ob_bloco_stone_wall_4176_3678_z0)
col_01_paredes_externas.objects.link(ob_bloco_stone_wall_4177_3678_z0)
col_01_paredes_externas.objects.link(ob_bloco_stone_wall_4178_3678_z0)
col_01_paredes_externas.objects.link(ob_bloco_stone_wall_4179_3678_z0)
col_01_paredes_externas.objects.link(ob_bloco_stone_wall_4180_3678_z0)
col_01_paredes_externas.objects.link(ob_bloco_stone_wall_4181_3678_z0)
col_01_paredes_externas.objects.link(ob_bloco_stone_wall_4182_3678_z0)
col_01_paredes_externas.objects.link(ob_bloco_stone_wall_4183_3678_z17)
col_01_paredes_externas.objects.link(ob_parede_externa_sul_y3687_x4176_4183)
col_01_paredes_externas.objects.link(ob_bloco_stone_wall_4176_3687_z17)
col_01_paredes_externas.objects.link(ob_bloco_stone_wall_4177_3687_z17)
col_01_paredes_externas.objects.link(ob_bloco_stone_wall_4178_3687_z17)
col_01_paredes_externas.objects.link(ob_bloco_stone_wall_4179_3687_z17)
col_01_paredes_externas.objects.link(ob_bloco_stone_wall_4180_3687_z17)
col_01_paredes_externas.objects.link(ob_bloco_stone_wall_4181_3687_z17)
col_01_paredes_externas.objects.link(ob_bloco_stone_wall_4182_3687_z17)
col_01_paredes_externas.objects.link(ob_bloco_stone_wall_4183_3687_z17)
col_01_paredes_externas.objects.link(ob_parede_externa_leste_x4183_y3679_3686)
col_01_paredes_externas.objects.link(ob_bloco_stone_wall_4183_3679_z17)
col_01_paredes_externas.objects.link(ob_bloco_stone_wall_4183_3680_z17)
col_01_paredes_externas.objects.link(ob_bloco_stone_wall_4183_3681_z17)
col_01_paredes_externas.objects.link(ob_bloco_stone_wall_4183_3682_z17)
col_01_paredes_externas.objects.link(ob_bloco_stone_wall_4183_3683_z17)
col_01_paredes_externas.objects.link(ob_bloco_stone_wall_4183_3684_z17)
col_01_paredes_externas.objects.link(ob_bloco_stone_wall_4183_3685_z17)
col_01_paredes_externas.objects.link(ob_bloco_stone_wall_4183_3686_z17)
col_02_paredes_internas.objects.link(ob_parede_interna_ew_02_y3679_x4177_4177)
col_02_paredes_internas.objects.link(ob_bloco_stone_arch_4177_3679_z0)
col_02_paredes_internas.objects.link(ob_parede_interna_ew_03_y3679_x4181_4181)
col_02_paredes_internas.objects.link(ob_bloco_stone_arch_4181_3679_z0)
col_04_moveis_decoracoes.objects.link(ob_moveis_decoracoes)
col_04_moveis_decoracoes.objects.link(ob_movel_web_4182_3680_z0)
col_04_moveis_decoracoes.objects.link(ob_movel_web_4179_3681_z0)
col_04_moveis_decoracoes.objects.link(ob_movel_web_4181_3681_z0)
col_04_moveis_decoracoes.objects.link(ob_movel_web_4178_3682_z0)
col_04_moveis_decoracoes.objects.link(ob_movel_web_4180_3682_z0)
col_04_moveis_decoracoes.objects.link(ob_movel_web_4177_3683_z0)
col_04_moveis_decoracoes.objects.link(ob_movel_web_4179_3683_z0)
col_04_moveis_decoracoes.objects.link(ob_movel_web_4176_3684_z0)

# ---- scene / render settings (as saved in the file)
scene.frame_start = 1; scene.frame_end = 250; scene.frame_set(1)
scene.render.engine = 'BLENDER_EEVEE_NEXT'
scene.render.bake_bias = 0.0
scene.render.bake_samples = 0
scene.cycles.sampling_pattern = 'TABULATED_SOBOL'
scene.eevee.use_volume_custom_range = False
bpy.context.view_layer.update()

# ---- added for rendering (the .blend has no active camera and no usable light): camera, sun + grey world if the file has none
cam_auto = bpy.data.cameras.new('AutoCamera')
cam_auto.lens = 50.0
cam_auto.sensor_width = 36.0
cam_auto.clip_end = 1000.0
ob_auto_camera = bpy.data.objects.new('AutoCamera', cam_auto)
scene.collection.objects.link(ob_auto_camera)
ob_auto_camera.location = (11.5998, -14.2447, 10.4798)
ob_auto_camera.rotation_euler = (1.09748, -7.21219e-08, 0.694738)
scene.camera = ob_auto_camera
light_auto_sun = bpy.data.lights.new('AutoSun', 'SUN')
light_auto_sun.energy = 3.0
light_auto_sun.angle = 0.0523599
ob_auto_sun = bpy.data.objects.new('AutoSun', light_auto_sun)
scene.collection.objects.link(ob_auto_sun)
ob_auto_sun.rotation_euler = (0.872665, 0.174533, 0.523599)
if scene.world is None:
    world_auto = bpy.data.worlds.new('AutoWorld')
    world_auto.color = (0.3, 0.3, 0.3)
    scene.world = world_auto
bpy.context.view_layer.update()
